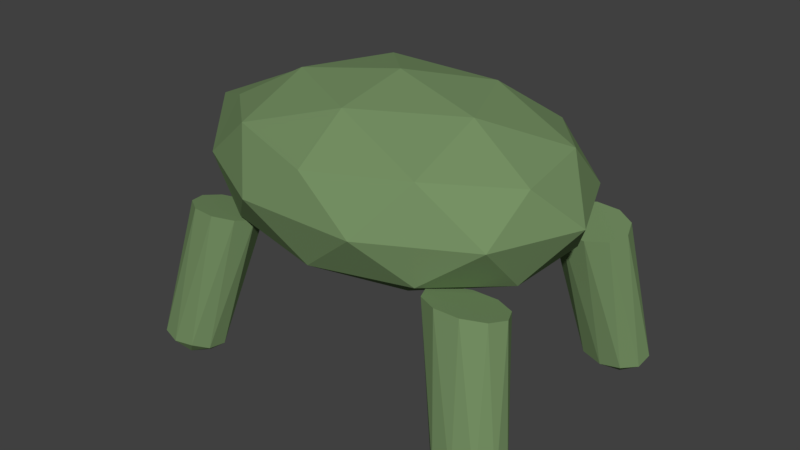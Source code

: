 # Source: oitake.blend  (saved by Blender 2.78.0; exported with 4.5.12 LTS)
import bpy
from mathutils import Matrix  # noqa: F401  (used for matrix-valued properties, if any)

bpy.ops.wm.read_factory_settings(use_empty=True)
scene = bpy.context.scene
scene.name = 'Scene'

# ---- collections
col_collection_1 = bpy.data.collections.new('Collection 1'); scene.collection.children.link(col_collection_1)

# ---- materials (node trees are filled in below, after node groups)
mat_material_001 = bpy.data.materials.new('Material.001')
mat_material_001.alpha_threshold = 0.0
mat_material_001.use_transparent_shadow = False
mat_material_001.diffuse_color = (0.1812, 0.2831, 0.1274, 1.0)
mat_material_001.roughness = 0.5

# ---- material node trees

# ---- world
world_world = bpy.data.worlds.new('World'); scene.world = world_world
world_world.color = (0.05088, 0.05088, 0.05088)
world_world.use_sun_shadow = False
world_world.sun_shadow_jitter_overblur = 0.0
world_world.cycles.sampling_method = 'MANUAL'

# ---- meshes
me_icosphere_005 = bpy.data.meshes.new('Icosphere.005')
me_icosphere_005.from_pydata([(0.05017, -0.02725, -0.1446), (0.01288, -0.06286, -0.118), (-0.004079, -0.009723, -0.1339), (0.04033, 0.02658, -0.1254), (0.08474, -0.004115, -0.1042), (0.06778, -0.05939, -0.09965), (0.02141, -0.01864, -0.1473), (0.03138, -0.04988, -0.138), (-0.0005076, -0.03958, -0.1317), (0.04173, -0.06877, -0.1116), (0.06365, -0.04784, -0.1272), (0.04751, 0.002697, -0.1423), (0.01563, 0.013, -0.136), (0.07362, -0.01535, -0.1298), (0.06783, 0.01629, -0.1185), (0.08397, -0.03424, -0.1034), (-0.05637, -0.03072, 0.1203), (-0.02411, -0.02868, 0.1311), (-0.09245, 0.01856, 0.09848), (-0.08248, -0.01268, 0.1078), (-0.05637, 0.07239, 0.1009), (-0.08248, 0.05105, 0.09581), (0.001998, 0.05638, 0.1241), (-0.02411, 0.07442, 0.1117), (0.001998, -0.007344, 0.1361), (0.01197, 0.02515, 0.1335)], [], [(0, 7, 6), (1, 7, 9), (0, 6, 11), (0, 11, 13), (0, 13, 10), (1, 9, 16), (2, 8, 18), (3, 12, 20), (4, 14, 22), (5, 15, 24), (1, 16, 19), (2, 18, 21), (3, 20, 23), (4, 22, 25), (5, 24, 17), (22, 18, 16), (24, 15, 25), (15, 4, 25), (22, 14, 23), (14, 3, 23), (20, 12, 21), (12, 2, 21), (18, 8, 19), (8, 1, 19), (16, 9, 17), (9, 5, 17), (10, 15, 5), (10, 13, 15), (13, 4, 15), (13, 14, 4), (13, 11, 14), (11, 3, 14), (11, 12, 3), (11, 6, 12), (6, 2, 12), (9, 10, 5), (9, 7, 10), (7, 0, 10), (6, 8, 2), (6, 7, 8), (7, 1, 8), (16, 17, 22), (24, 25, 22), (22, 23, 20), (20, 21, 22), (18, 19, 16), (17, 24, 22), (22, 21, 18)])
me_icosphere_005.materials.append(mat_material_001)
me_icosphere_005.use_remesh_preserve_volume = False
me_icosphere_005.use_remesh_preserve_attributes = False
me_icosphere_005.use_mirror_vertex_groups = False
me_icosphere_005.update()
me_icosphere_004 = bpy.data.meshes.new('Icosphere.004')
me_icosphere_004.from_pydata([(0.05017, 0.02761, -0.1445), (0.01288, -0.01525, -0.1329), (-0.004079, 0.04002, -0.1282), (0.04033, 0.07066, -0.1069), (0.08474, 0.03433, -0.09844), (0.06778, -0.01876, -0.1145), (0.02141, 0.03662, -0.1439), (0.03138, 0.004139, -0.1467), (-0.0005076, 0.01143, -0.1371), (0.04173, -0.02312, -0.129), (0.06365, 0.002074, -0.1359), (0.04751, 0.05464, -0.1314), (0.01563, 0.06192, -0.1218), (0.07362, 0.03328, -0.1264), (0.06783, 0.05858, -0.1043), (0.08397, 0.006022, -0.1088), (-0.05637, -0.07264, 0.1007), (-0.02411, -0.07471, 0.1115), (-0.09245, -0.01881, 0.09843), (-0.08248, -0.05129, 0.09568), (-0.05637, 0.03041, 0.1204), (-0.08248, 0.0124, 0.1079), (0.001998, 0.006996, 0.1361), (-0.02411, 0.02835, 0.1312), (0.001998, -0.0567, 0.124), (0.01197, -0.02549, 0.1334)], [], [(0, 7, 6), (1, 7, 9), (0, 6, 11), (0, 11, 13), (0, 13, 10), (1, 9, 16), (2, 8, 18), (3, 12, 20), (4, 14, 22), (5, 15, 24), (1, 16, 19), (2, 18, 21), (3, 20, 23), (4, 22, 25), (5, 24, 17), (20, 18, 16), (24, 15, 25), (15, 4, 25), (22, 14, 23), (14, 3, 23), (20, 12, 21), (12, 2, 21), (18, 8, 19), (8, 1, 19), (16, 9, 17), (9, 5, 17), (10, 15, 5), (10, 13, 15), (13, 4, 15), (13, 14, 4), (13, 11, 14), (11, 3, 14), (11, 12, 3), (11, 6, 12), (6, 2, 12), (9, 10, 5), (9, 7, 10), (7, 0, 10), (6, 8, 2), (6, 7, 8), (7, 1, 8), (16, 17, 24), (24, 25, 22), (22, 23, 20), (20, 21, 18), (18, 19, 16), (16, 24, 22), (22, 20, 16)])
me_icosphere_004.materials.append(mat_material_001)
me_icosphere_004.use_remesh_preserve_volume = False
me_icosphere_004.use_remesh_preserve_attributes = False
me_icosphere_004.use_mirror_vertex_groups = False
me_icosphere_004.update()
me_icosphere_003 = bpy.data.meshes.new('Icosphere.003')
me_icosphere_003.from_pydata([(-0.0688, 0.02616, -0.1369), (-0.08131, -0.02058, -0.105), (-0.09738, 0.03211, -0.08681), (-0.05531, 0.06949, -0.1008), (-0.01323, 0.0399, -0.1276), (-0.0293, -0.01577, -0.1302), (-0.08989, 0.03129, -0.116), (-0.08044, 0.0003167, -0.1267), (-0.09724, 0.003812, -0.09721), (-0.05722, -0.02433, -0.1227), (-0.04987, 0.003148, -0.1415), (-0.06515, 0.05326, -0.1242), (-0.08195, 0.05676, -0.09477), (-0.04042, 0.03587, -0.14), (-0.03249, 0.06134, -0.1188), (-0.0172, 0.01122, -0.136), (0.03989, -0.07393, 0.1074), (0.07046, -0.0711, 0.09257), (0.005714, -0.02557, 0.1338), (0.01516, -0.05654, 0.1231), (0.03989, 0.02913, 0.1271), (0.01516, 0.007157, 0.1353), (0.0952, 0.01457, 0.09651), (0.07046, 0.03196, 0.1123), (0.0952, -0.04912, 0.08434), (0.1046, -0.0164, 0.08584)], [], [(0, 7, 6), (1, 7, 9), (0, 6, 11), (0, 11, 13), (0, 13, 10), (1, 9, 16), (2, 8, 18), (3, 12, 20), (4, 14, 22), (5, 15, 24), (1, 16, 19), (2, 18, 21), (3, 20, 23), (4, 22, 25), (5, 24, 17), (22, 18, 16), (24, 15, 25), (15, 4, 25), (22, 14, 23), (14, 3, 23), (20, 12, 21), (12, 2, 21), (18, 8, 19), (8, 1, 19), (16, 9, 17), (9, 5, 17), (10, 15, 5), (10, 13, 15), (13, 4, 15), (13, 14, 4), (13, 11, 14), (11, 3, 14), (11, 12, 3), (11, 6, 12), (6, 2, 12), (9, 10, 5), (9, 7, 10), (7, 0, 10), (6, 8, 2), (6, 7, 8), (7, 1, 8), (16, 17, 24), (24, 25, 16), (22, 23, 20), (20, 21, 22), (18, 19, 16), (16, 25, 22), (22, 21, 18)])
me_icosphere_003.materials.append(mat_material_001)
me_icosphere_003.use_remesh_preserve_volume = False
me_icosphere_003.use_remesh_preserve_attributes = False
me_icosphere_003.use_mirror_vertex_groups = False
me_icosphere_003.update()
me_icosphere_002 = bpy.data.meshes.new('Icosphere.002')
me_icosphere_002.from_pydata([(-0.0688, -0.02581, -0.137), (-0.08131, -0.0576, -0.09012), (-0.09738, -0.001923, -0.09254), (-0.05531, 0.02773, -0.1193), (-0.01323, -0.009613, -0.1334), (-0.0293, -0.06235, -0.1153), (-0.08989, -0.01338, -0.1194), (-0.08044, -0.0461, -0.118), (-0.09724, -0.03206, -0.09185), (-0.05722, -0.06758, -0.1053), (-0.04987, -0.0489, -0.1328), (-0.06515, 0.004053, -0.1351), (-0.08195, 0.0181, -0.109), (-0.04042, -0.0179, -0.1434), (-0.03249, 0.01358, -0.133), (-0.0172, -0.03938, -0.1307), (0.03989, -0.02945, 0.127), (0.07046, -0.03225, 0.1122), (0.005714, 0.02522, 0.1339), (0.01516, -0.007502, 0.1353), (0.03989, 0.07365, 0.1076), (0.01516, 0.05622, 0.1233), (0.0952, 0.04891, 0.08446), (0.07046, 0.07086, 0.09275), (0.0952, -0.01482, 0.09647), (0.1046, 0.01618, 0.08589)], [], [(0, 7, 6), (1, 7, 9), (0, 6, 11), (0, 11, 13), (0, 13, 10), (1, 9, 16), (2, 8, 18), (3, 12, 20), (4, 14, 22), (5, 15, 24), (1, 16, 19), (2, 18, 21), (3, 20, 23), (4, 22, 25), (5, 24, 17), (22, 18, 16), (24, 15, 25), (15, 4, 25), (22, 14, 23), (14, 3, 23), (20, 12, 21), (12, 2, 21), (18, 8, 19), (8, 1, 19), (16, 9, 17), (9, 5, 17), (10, 15, 5), (10, 13, 15), (13, 4, 15), (13, 14, 4), (13, 11, 14), (11, 3, 14), (11, 12, 3), (11, 6, 12), (6, 2, 12), (9, 10, 5), (9, 7, 10), (7, 0, 10), (6, 8, 2), (6, 7, 8), (7, 1, 8), (16, 17, 24), (24, 25, 22), (22, 23, 20), (20, 21, 18), (18, 19, 16), (16, 24, 22), (22, 20, 18)])
me_icosphere_002.materials.append(mat_material_001)
me_icosphere_002.use_remesh_preserve_volume = False
me_icosphere_002.use_remesh_preserve_attributes = False
me_icosphere_002.use_mirror_vertex_groups = False
me_icosphere_002.update()
me_icosphere_001 = bpy.data.meshes.new('Icosphere.001')
me_icosphere_001.from_pydata([(3.428e-17, -1.69e-10, -0.17), (-0.1391, -0.1915, -0.07604), (-0.2251, 0.07314, -0.07604), (-4.801e-08, 0.2367, -0.07604), (0.2251, 0.07314, -0.07604), (0.1391, -0.1915, -0.07604), (-0.2251, -0.07314, 0.07604), (-0.1391, 0.1915, 0.07604), (0.1391, 0.1915, 0.07604), (0.2251, -0.07314, 0.07604), (4.801e-08, -0.2367, 0.07604), (3.428e-17, -1.69e-10, 0.17), (-0.1323, 0.04299, -0.1446), (-0.08178, -0.1126, -0.1446), (-0.2141, -0.06957, -0.08939), (4.566e-08, -0.2251, -0.08939), (0.08178, -0.1126, -0.1446), (-2.822e-08, 0.1391, -0.1446), (-0.1323, 0.1821, -0.08939), (0.1323, 0.04299, -0.1446), (0.1323, 0.1821, -0.08939), (0.2141, -0.06957, -0.08939), (-0.08178, -0.2517, -3.583e-09), (0.08178, -0.2517, -3.583e-09), (-0.3159, -6.424e-08, 0.02989), (-0.2141, -0.1556, -3.583e-09), (-0.08178, 0.2517, -3.583e-09), (-0.2141, 0.1556, -3.583e-09), (0.2141, 0.1556, -3.583e-09), (0.08178, 0.2517, -3.583e-09), (0.2141, -0.1556, -3.583e-09), (0.2646, 5.351e-08, -3.583e-09), (-0.1323, -0.1821, 0.08939), (-0.2141, 0.06957, 0.08939), (-4.566e-08, 0.2251, 0.08939), (0.2141, 0.06957, 0.08939), (0.1323, -0.1821, 0.08939), (-0.1323, -0.04299, 0.1446), (2.822e-08, -0.1391, 0.1446), (-0.08178, 0.1126, 0.1446), (0.08178, 0.1126, 0.1446), (0.1323, -0.04299, 0.1446)], [], [(0, 13, 12), (1, 13, 15), (0, 12, 17), (0, 17, 19), (0, 19, 16), (1, 15, 22), (2, 14, 24), (3, 18, 26), (4, 20, 28), (5, 21, 30), (1, 22, 25), (2, 24, 27), (3, 26, 29), (4, 28, 31), (5, 30, 23), (6, 32, 37), (7, 33, 39), (8, 34, 40), (9, 35, 41), (10, 36, 38), (38, 41, 11), (38, 36, 41), (36, 9, 41), (41, 40, 11), (41, 35, 40), (35, 8, 40), (40, 39, 11), (40, 34, 39), (34, 7, 39), (39, 37, 11), (39, 33, 37), (33, 6, 37), (37, 38, 11), (37, 32, 38), (32, 10, 38), (23, 36, 10), (23, 30, 36), (30, 9, 36), (31, 35, 9), (31, 28, 35), (28, 8, 35), (29, 34, 8), (29, 26, 34), (26, 7, 34), (27, 33, 7), (27, 24, 33), (24, 6, 33), (25, 32, 6), (25, 22, 32), (22, 10, 32), (30, 31, 9), (30, 21, 31), (21, 4, 31), (28, 29, 8), (28, 20, 29), (20, 3, 29), (26, 27, 7), (26, 18, 27), (18, 2, 27), (24, 25, 6), (24, 14, 25), (14, 1, 25), (22, 23, 10), (22, 15, 23), (15, 5, 23), (16, 21, 5), (16, 19, 21), (19, 4, 21), (19, 20, 4), (19, 17, 20), (17, 3, 20), (17, 18, 3), (17, 12, 18), (12, 2, 18), (15, 16, 5), (15, 13, 16), (13, 0, 16), (12, 14, 2), (12, 13, 14), (13, 1, 14)])
me_icosphere_001.materials.append(mat_material_001)
me_icosphere_001.use_remesh_preserve_volume = False
me_icosphere_001.use_remesh_preserve_attributes = False
me_icosphere_001.use_mirror_vertex_groups = False
me_icosphere_001.update()

# ---- objects
ob_constraint_003 = bpy.data.objects.new('Constraint.003', None)
ob_constraint_002 = bpy.data.objects.new('Constraint.002', None)
ob_constraint_001 = bpy.data.objects.new('Constraint.001', None)
ob_constraint = bpy.data.objects.new('Constraint', None)
ob_icosphere_004 = bpy.data.objects.new('Icosphere.004', me_icosphere_005)
ob_icosphere_003 = bpy.data.objects.new('Icosphere.003', me_icosphere_004)
ob_icosphere_002 = bpy.data.objects.new('Icosphere.002', me_icosphere_003)
ob_icosphere_001 = bpy.data.objects.new('Icosphere.001', me_icosphere_002)
ob_head = bpy.data.objects.new('head', me_icosphere_001)

# ---- transforms, parenting, visibility, modifiers, constraints
ob_constraint_003.location = (0.2218, 0.1797, 0.2065)
ob_constraint_003.rotation_mode = 'QUATERNION'
ob_constraint_003.rotation_quaternion = (1.0, 0.0, 0.0, 0.0)
ob_constraint_003.scale = (1.337, 1.0, 1.0)
ob_constraint_003.empty_display_type = 'ARROWS'
ob_constraint_003.empty_image_offset = (0.0, 0.0)
ob_constraint_003.lineart.crease_threshold = 0.0
ob_constraint_002.location = (-0.2156, 0.1802, 0.2104)
ob_constraint_002.rotation_mode = 'QUATERNION'
ob_constraint_002.rotation_quaternion = (1.0, 0.0, 0.0, 0.0)
ob_constraint_002.scale = (1.337, 1.0, 1.0)
ob_constraint_002.empty_display_type = 'ARROWS'
ob_constraint_002.empty_image_offset = (0.0, 0.0)
ob_constraint_002.lineart.crease_threshold = 0.0
ob_constraint_001.location = (0.2218, -0.1627, 0.2107)
ob_constraint_001.rotation_mode = 'QUATERNION'
ob_constraint_001.rotation_quaternion = (1.0, 0.0, 0.0, 0.0)
ob_constraint_001.scale = (1.337, 1.0, 1.0)
ob_constraint_001.empty_display_type = 'ARROWS'
ob_constraint_001.empty_image_offset = (0.0, 0.0)
ob_constraint_001.lineart.crease_threshold = 0.0
ob_constraint.location = (-0.2156, -0.1632, 0.2104)
ob_constraint.rotation_mode = 'QUATERNION'
ob_constraint.rotation_quaternion = (1.0, 0.0, 0.0, 0.0)
ob_constraint.scale = (1.337, 1.0, 1.0)
ob_constraint.empty_display_type = 'ARROWS'
ob_constraint.empty_image_offset = (0.0, 0.0)
ob_constraint.lineart.crease_threshold = 0.0
ob_icosphere_004.location = (0.271, -0.1857, 0.09329)
ob_icosphere_004.rotation_euler = (4.74e-09, 0.2618, 3.6e-08)
ob_icosphere_004.scale = (1.337, 1.0, 1.0)
ob_icosphere_004.lineart.crease_threshold = 0.0
ob_icosphere_003.location = (0.271, 0.2026, 0.09325)
ob_icosphere_003.rotation_mode = 'QUATERNION'
ob_icosphere_003.rotation_quaternion = (0.9914, -5.551e-17, 0.1305, 1.754e-08)
ob_icosphere_003.scale = (1.337, 1.0, 1.0)
ob_icosphere_003.lineart.crease_threshold = 0.0
ob_icosphere_002.location = (-0.2865, 0.2035, 0.08834)
ob_icosphere_002.rotation_mode = 'QUATERNION'
ob_icosphere_002.rotation_quaternion = (0.9848, -1.11e-16, -0.1736, -2.333e-08)
ob_icosphere_002.scale = (1.337, 1.0, 1.0)
ob_icosphere_002.lineart.crease_threshold = 0.0
ob_icosphere_001.location = (-0.2865, -0.1866, 0.08839)
ob_icosphere_001.rotation_mode = 'QUATERNION'
ob_icosphere_001.rotation_quaternion = (0.9849, -1.11e-16, -0.1734, -2.33e-08)
ob_icosphere_001.scale = (1.337, 1.0, 1.0)
ob_icosphere_001.lineart.crease_threshold = 0.0
ob_head.location = (-0.0144, 0.004318, 0.3027)
ob_head.rotation_mode = 'QUATERNION'
ob_head.rotation_quaternion = (1.0, 0.0, 0.0, 0.0)
ob_head.scale = (1.337, 1.0, 1.0)
ob_head.lineart.crease_threshold = 0.0

# ---- collection membership
col_collection_1.objects.link(ob_constraint_003)
col_collection_1.objects.link(ob_constraint_002)
col_collection_1.objects.link(ob_constraint_001)
col_collection_1.objects.link(ob_constraint)
col_collection_1.objects.link(ob_icosphere_004)
col_collection_1.objects.link(ob_icosphere_003)
col_collection_1.objects.link(ob_icosphere_002)
col_collection_1.objects.link(ob_icosphere_001)
col_collection_1.objects.link(ob_head)

# ---- scene / render settings (as saved in the file)
scene.frame_start = 1; scene.frame_end = 250; scene.frame_set(1)
scene.render.engine = 'BLENDER_EEVEE_NEXT'
scene.render.resolution_percentage = 50
scene.render.dither_intensity = 0.0
scene.cycles.use_denoising = False
scene.cycles.samples = 128
scene.cycles.sampling_pattern = 'TABULATED_SOBOL'
scene.cycles.light_sampling_threshold = 0.0
scene.cycles.use_adaptive_sampling = False
scene.cycles.use_light_tree = False
scene.cycles.blur_glossy = 0.0
scene.cycles.sample_clamp_indirect = 0.0
scene.view_settings.view_transform = 'Standard'
bpy.context.view_layer.update()

# ---- added for rendering (the .blend has no active camera and no usable light): camera, sun
cam_auto = bpy.data.cameras.new('AutoCamera')
cam_auto.lens = 50.0
cam_auto.sensor_width = 36.0
cam_auto.clip_end = 1000.0
ob_auto_camera = bpy.data.objects.new('AutoCamera', cam_auto)
scene.collection.objects.link(ob_auto_camera)
ob_auto_camera.location = (1.05707, -1.2828, 1.05241)
ob_auto_camera.rotation_euler = (1.09748, -7.21219e-08, 0.694738)
scene.camera = ob_auto_camera
light_auto_sun = bpy.data.lights.new('AutoSun', 'SUN')
light_auto_sun.energy = 3.0
light_auto_sun.angle = 0.0523599
ob_auto_sun = bpy.data.objects.new('AutoSun', light_auto_sun)
scene.collection.objects.link(ob_auto_sun)
ob_auto_sun.rotation_euler = (0.872665, 0.174533, 0.523599)
bpy.context.view_layer.update()
